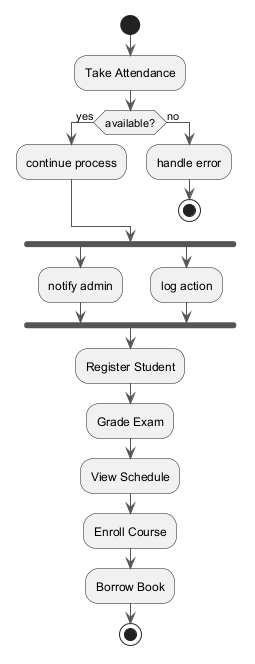

The diagram above was rendered by PlantUML. Its source (embedded in the PNG):
@startuml
skinparam backgroundColor #FFFFFF
skinparam classBackgroundColor #F1F8E9
skinparam classBorderColor #33691E
skinparam ArrowColor #555555
start
:Take Attendance;
if (available?) then (yes)
:continue process;
else (no)
:handle error;
stop
endif
fork
:notify admin;
fork again
:log action;
end fork
:Register Student;
:Grade Exam;
:View Schedule;
:Enroll Course;
:Borrow Book;
stop
@enduml